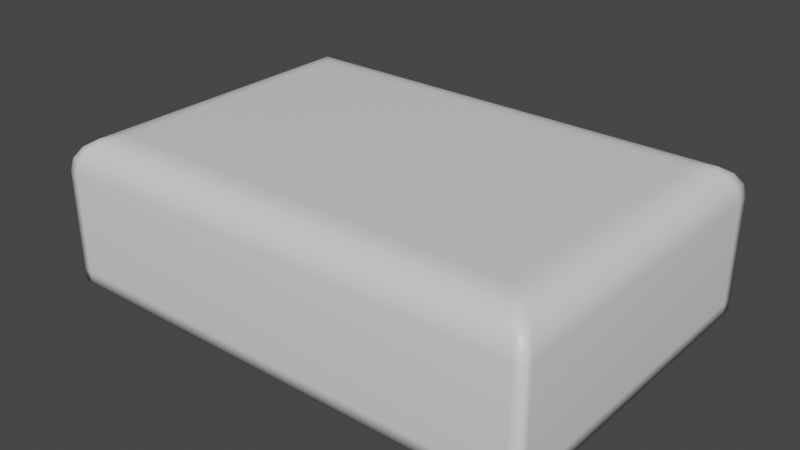 # Source: Panel_Smooth.blend  (saved by Blender 2.83.19; exported with 4.5.12 LTS)
import bpy
from mathutils import Matrix  # noqa: F401  (used for matrix-valued properties, if any)

bpy.ops.wm.read_factory_settings(use_empty=True)
scene = bpy.context.scene
scene.name = 'Scene'

# ---- collections
col_collection = bpy.data.collections.new('Collection'); scene.collection.children.link(col_collection)

# ---- materials (node trees are filled in below, after node groups)
mat_material = bpy.data.materials.new('Material')
mat_material.alpha_threshold = 0.0
mat_material.use_transparent_shadow = False
mat_material.line_color = (0.0, 0.0, 0.0, 1.0)

# ---- material node trees
mat_material.use_nodes = True; mat_material.node_tree.nodes.clear()
_N = mat_material.node_tree.nodes; _L = mat_material.node_tree.links
n0 = _N.new('ShaderNodeOutputMaterial'); n0.name = 'Material Output'; n0.location = (300, 300)
n1 = _N.new('ShaderNodeBsdfPrincipled'); n1.name = 'Principled BSDF'; n1.location = (10, 300)
n1.distribution = 'GGX'
n1.subsurface_method = 'BURLEY'
n1.inputs[2].default_value = 0.4
n1.inputs[3].default_value = 1.45
n1.inputs[27].default_value = (0.0, 0.0, 0.0, 1.0)
n1.inputs[28].default_value = 1.0
_L.new(n1.outputs[0], n0.inputs[0])
n0.is_active_output = True

# ---- world
world_world = bpy.data.worlds.new('World'); scene.world = world_world
world_world.use_nodes = True; world_world.node_tree.nodes.clear()
_N = world_world.node_tree.nodes; _L = world_world.node_tree.links
n0 = _N.new('ShaderNodeOutputWorld'); n0.name = 'World Output'; n0.location = (300, 300)
n1 = _N.new('ShaderNodeBackground'); n1.name = 'Background'; n1.location = (10, 300)
n1.inputs[0].default_value = (0.05088, 0.05088, 0.05088, 1.0)
_L.new(n1.outputs[0], n0.inputs[0])
n0.is_active_output = True
world_world.color = (0.05088, 0.05088, 0.05088)
world_world.use_sun_shadow = False
world_world.sun_shadow_jitter_overblur = 0.0

# ---- meshes
me_cube = bpy.data.meshes.new('Cube')
me_cube.from_pydata([(1.412, 0.97, -0.421), (1.412, -0.97, -0.421), (-1.412, 0.97, -0.421), (-1.412, -0.97, -0.421), (1.227, 0.7849, 0.421), (1.412, 0.97, 0.2359), (1.298, 0.8557, 0.4069), (1.358, 0.9158, 0.3668), (1.398, 0.9559, 0.3068), (1.227, -0.7849, 0.421), (1.412, -0.97, 0.2359), (1.298, -0.8557, 0.4069), (1.358, -0.9158, 0.3668), (1.398, -0.9559, 0.3068), (-1.227, 0.7849, 0.421), (-1.412, 0.97, 0.2359), (-1.298, 0.8557, 0.4069), (-1.358, 0.9158, 0.3668), (-1.398, 0.9559, 0.3068), (-1.227, -0.7849, 0.421), (-1.412, -0.97, 0.2359), (-1.298, -0.8557, 0.4069), (-1.358, -0.9158, 0.3668), (-1.398, -0.9559, 0.3068), (-1.412, 0.9055, -0.421), (1.412, 0.9055, -0.421), (1.227, 0.7327, 0.421), (1.298, 0.7988, 0.4069), (1.358, 0.8549, 0.3668), (1.398, 0.8924, 0.3068), (1.412, 0.9055, 0.2359), (-1.227, 0.7327, 0.421), (-1.298, 0.7988, 0.4069), (-1.358, 0.8549, 0.3668), (-1.398, 0.8924, 0.3068), (-1.412, 0.9055, 0.2359), (-1.412, -0.9109, -0.421), (1.227, -0.7371, 0.421), (-1.298, -0.8037, 0.4069), (-1.358, -0.86, 0.3668), (-1.398, -0.8977, 0.3068), (-1.412, -0.9109, 0.2359), (1.412, -0.9109, -0.421), (1.298, -0.8037, 0.4069), (1.358, -0.86, 0.3668), (1.398, -0.8977, 0.3068), (1.412, -0.9109, 0.2359), (-1.227, -0.7371, 0.421), (1.356, 0.97, -0.421), (1.356, -0.97, -0.421), (1.179, -0.7849, 0.421), (1.247, -0.8557, 0.4069), (1.304, -0.9158, 0.3668), (1.343, -0.9559, 0.3068), (1.356, -0.97, 0.2359), (1.179, 0.7849, 0.421), (1.247, 0.8557, 0.4069), (1.304, 0.9158, 0.3668), (1.343, 0.9559, 0.3068), (1.356, 0.97, 0.2359), (1.179, 0.7327, 0.421), (1.356, 0.9055, -0.421), (1.179, -0.7371, 0.421), (1.356, -0.9109, -0.421), (-1.369, 0.97, -0.421), (-1.19, -0.7849, 0.421), (-1.259, 0.8557, 0.4069), (-1.317, 0.9158, 0.3668), (-1.356, 0.9559, 0.3068), (-1.369, 0.97, 0.2359), (-1.369, 0.9055, -0.421), (-1.369, -0.9109, -0.421), (-1.369, -0.97, -0.421), (-1.259, -0.8557, 0.4069), (-1.317, -0.9158, 0.3668), (-1.356, -0.9559, 0.3068), (-1.369, -0.97, 0.2359), (-1.19, 0.7849, 0.421), (-1.19, 0.7327, 0.421), (-1.19, -0.7371, 0.421), (-1.412, 0.97, -0.3493), (1.412, 0.97, -0.3493), (1.412, -0.97, -0.3493), (-1.412, -0.97, -0.3493), (1.412, 0.9055, -0.3493), (-1.412, 0.9055, -0.3493), (-1.412, -0.9109, -0.3493), (1.412, -0.9109, -0.3493), (1.356, 0.97, -0.3493), (1.356, -0.97, -0.3493), (-1.369, 0.97, -0.3493), (-1.369, -0.97, -0.3493)], [], [(91, 76, 20, 83), (85, 35, 15, 80), (63, 42, 1, 49), (79, 47, 19, 65), (87, 46, 10, 82), (65, 19, 21, 73), (73, 21, 22, 74), (74, 22, 23, 75), (75, 23, 20, 76), (37, 9, 11, 43), (43, 11, 12, 44), (44, 12, 13, 45), (45, 13, 10, 46), (31, 14, 16, 32), (32, 16, 17, 33), (33, 17, 18, 34), (34, 18, 15, 35), (55, 4, 6, 56), (56, 6, 7, 57), (57, 7, 8, 58), (58, 8, 5, 59), (88, 59, 5, 81), (40, 34, 35, 41), (39, 33, 34, 40), (38, 32, 33, 39), (47, 31, 32, 38), (8, 29, 30, 5), (7, 28, 29, 8), (6, 27, 28, 7), (4, 26, 27, 6), (81, 5, 30, 84), (77, 14, 31, 78), (48, 0, 25, 61), (86, 41, 35, 85), (83, 20, 41, 86), (19, 47, 38, 21), (21, 38, 39, 22), (22, 39, 40, 23), (23, 40, 41, 20), (29, 45, 46, 30), (28, 44, 45, 29), (27, 43, 44, 28), (26, 37, 43, 27), (84, 30, 46, 87), (78, 31, 47, 79), (61, 25, 42, 63), (70, 61, 63, 71), (26, 60, 62, 37), (64, 48, 61, 70), (4, 55, 60, 26), (90, 69, 59, 88), (68, 58, 59, 69), (67, 57, 58, 68), (66, 56, 57, 67), (77, 55, 56, 66), (13, 53, 54, 10), (12, 52, 53, 13), (11, 51, 52, 12), (9, 50, 51, 11), (37, 62, 50, 9), (71, 63, 49, 72), (82, 10, 54, 89), (36, 71, 72, 3), (14, 77, 66, 16), (16, 66, 67, 17), (17, 67, 68, 18), (18, 68, 69, 15), (80, 15, 69, 90), (2, 64, 70, 24), (24, 70, 71, 36), (60, 78, 79, 62), (55, 77, 78, 60), (53, 75, 76, 54), (52, 74, 75, 53), (51, 73, 74, 52), (50, 65, 73, 51), (62, 79, 65, 50), (89, 54, 76, 91), (49, 89, 91, 72), (2, 80, 90, 64), (1, 82, 89, 49), (64, 90, 88, 48), (25, 84, 87, 42), (3, 83, 86, 36), (36, 86, 85, 24), (0, 81, 84, 25), (48, 88, 81, 0), (42, 87, 82, 1), (24, 85, 80, 2), (72, 91, 83, 3)])
me_cube.polygons.foreach_set('use_smooth', [1, 1, 0, 1, 1, 1, 1, 1, 1, 1, 1, 1, 1, 1, 1, 1, 1, 1, 1, 1, 1, 1, 1, 1, 1, 1, 1, 1, 1, 1, 1, 1, 0, 1, 1, 1, 1, 1, 1, 1, 1, 1, 1, 1, 1, 0, 0, 1, 0, 1, 1, 1, 1, 1, 1, 1, 1, 1, 1, 1, 0, 1, 0, 1, 1, 1, 1, 1, 0, 0, 0, 1, 1, 1, 1, 1, 1, 1, 1, 1, 1, 1, 1, 1, 1, 1, 1, 1, 1, 1])
_uv = me_cube.uv_layers.new(name='UVMap')
_uv.uv.foreach_set('vector', [0.3963, 0.9962, 0.5701, 0.9962, 0.57, 1.0, 0.3963, 1.0, 0.3963, 0.2417, 0.57, 0.2417, 0.57, 0.25, 0.3963, 0.25, 0.3701, 0.7424, 0.375, 0.7424, 0.375, 0.75, 0.3701, 0.75, 0.8553, 0.72, 0.8586, 0.72, 0.8586, 0.7261, 0.8553, 0.7261, 0.3963, 0.7424, 0.57, 0.7424, 0.57, 0.75, 0.3963, 0.75, 0.8553, 0.7261, 0.8586, 0.7261, 0.8649, 0.7353, 0.8614, 0.7353, 0.8614, 0.7353, 0.8649, 0.7353, 0.8702, 0.75, 0.8666, 0.75, 0.625, 0.9916, 0.625, 0.9952, 0.5911, 0.9988, 0.5911, 0.995, 0.5911, 0.995, 0.5911, 0.9988, 0.57, 1.0, 0.5701, 0.9962, 0.6414, 0.72, 0.6414, 0.7261, 0.6351, 0.7353, 0.6351, 0.7286, 0.6351, 0.7286, 0.6351, 0.7353, 0.625, 0.743, 0.625, 0.7358, 0.625, 0.7358, 0.625, 0.743, 0.5911, 0.7482, 0.5911, 0.7407, 0.5911, 0.7407, 0.5911, 0.7482, 0.57, 0.75, 0.57, 0.7424, 0.8586, 0.5306, 0.8586, 0.5239, 0.8649, 0.5147, 0.8649, 0.5221, 0.8649, 0.5221, 0.8649, 0.5147, 0.875, 0.507, 0.875, 0.5148, 0.625, 0.2352, 0.625, 0.243, 0.5911, 0.2482, 0.5911, 0.24, 0.5911, 0.24, 0.5911, 0.2482, 0.57, 0.25, 0.57, 0.2417, 0.6457, 0.5239, 0.6414, 0.5239, 0.6351, 0.5147, 0.6397, 0.5147, 0.6397, 0.5147, 0.6351, 0.5147, 0.6298, 0.5, 0.6345, 0.5, 0.625, 0.4905, 0.625, 0.4952, 0.5911, 0.4988, 0.5911, 0.4939, 0.5911, 0.4939, 0.5911, 0.4988, 0.57, 0.5, 0.57, 0.4951, 0.3963, 0.4951, 0.57, 0.4951, 0.57, 0.5, 0.3963, 0.5, 0.5911, 0.009312, 0.5911, 0.24, 0.57, 0.2417, 0.57, 0.007607, 0.625, 0.01417, 0.625, 0.2352, 0.5911, 0.24, 0.5911, 0.009312, 0.8649, 0.7286, 0.8649, 0.5221, 0.875, 0.5148, 0.875, 0.7358, 0.8586, 0.72, 0.8586, 0.5306, 0.8649, 0.5221, 0.8649, 0.7286, 0.5911, 0.5018, 0.5911, 0.51, 0.57, 0.5083, 0.57, 0.5, 0.625, 0.507, 0.625, 0.5148, 0.5911, 0.51, 0.5911, 0.5018, 0.6351, 0.5147, 0.6351, 0.5221, 0.625, 0.5148, 0.625, 0.507, 0.6414, 0.5239, 0.6414, 0.5306, 0.6351, 0.5221, 0.6351, 0.5147, 0.3963, 0.5, 0.57, 0.5, 0.57, 0.5083, 0.3963, 0.5083, 0.8553, 0.5239, 0.8586, 0.5239, 0.8586, 0.5306, 0.8553, 0.5306, 0.3701, 0.5, 0.375, 0.5, 0.375, 0.5083, 0.3701, 0.5083, 0.3963, 0.007607, 0.57, 0.007607, 0.57, 0.2417, 0.3963, 0.2417, 0.3963, 0.0, 0.57, 0.0, 0.57, 0.007607, 0.3963, 0.007607, 0.8586, 0.7261, 0.8586, 0.72, 0.8649, 0.7286, 0.8649, 0.7353, 0.8649, 0.7353, 0.8649, 0.7286, 0.875, 0.7358, 0.875, 0.743, 0.625, 0.006986, 0.625, 0.01417, 0.5911, 0.009312, 0.5911, 0.001815, 0.5911, 0.001815, 0.5911, 0.009312, 0.57, 0.007607, 0.57, 0.0, 0.5911, 0.51, 0.5911, 0.7407, 0.57, 0.7424, 0.57, 0.5083, 0.625, 0.5148, 0.625, 0.7358, 0.5911, 0.7407, 0.5911, 0.51, 0.6351, 0.5221, 0.6351, 0.7286, 0.625, 0.7358, 0.625, 0.5148, 0.6414, 0.5306, 0.6414, 0.72, 0.6351, 0.7286, 0.6351, 0.5221, 0.3963, 0.5083, 0.57, 0.5083, 0.57, 0.7424, 0.3963, 0.7424, 0.8553, 0.5306, 0.8586, 0.5306, 0.8586, 0.72, 0.8553, 0.72, 0.3701, 0.5083, 0.375, 0.5083, 0.375, 0.7424, 0.3701, 0.7424, 0.1288, 0.5083, 0.3701, 0.5083, 0.3701, 0.7424, 0.1288, 0.7424, 0.6414, 0.5306, 0.6457, 0.5306, 0.6457, 0.72, 0.6414, 0.72, 0.1288, 0.5, 0.3701, 0.5, 0.3701, 0.5083, 0.1288, 0.5083, 0.6414, 0.5239, 0.6457, 0.5239, 0.6457, 0.5306, 0.6414, 0.5306, 0.3963, 0.2538, 0.57, 0.2538, 0.57, 0.4951, 0.3963, 0.4951, 0.5911, 0.255, 0.5911, 0.4939, 0.57, 0.4951, 0.57, 0.2538, 0.625, 0.2584, 0.625, 0.4905, 0.5911, 0.4939, 0.5911, 0.255, 0.8614, 0.5147, 0.6397, 0.5147, 0.6345, 0.5, 0.8666, 0.5, 0.8553, 0.5239, 0.6457, 0.5239, 0.6397, 0.5147, 0.8614, 0.5147, 0.5911, 0.7512, 0.5911, 0.7561, 0.57, 0.7549, 0.57, 0.75, 0.625, 0.7548, 0.625, 0.7595, 0.5911, 0.7561, 0.5911, 0.7512, 0.6351, 0.7353, 0.6397, 0.7353, 0.6345, 0.75, 0.6298, 0.75, 0.6414, 0.7261, 0.6457, 0.7261, 0.6397, 0.7353, 0.6351, 0.7353, 0.6414, 0.72, 0.6457, 0.72, 0.6457, 0.7261, 0.6414, 0.7261, 0.1288, 0.7424, 0.3701, 0.7424, 0.3701, 0.75, 0.1288, 0.75, 0.3963, 0.75, 0.57, 0.75, 0.57, 0.7549, 0.3963, 0.7549, 0.125, 0.7424, 0.1288, 0.7424, 0.1288, 0.75, 0.125, 0.75, 0.8586, 0.5239, 0.8553, 0.5239, 0.8614, 0.5147, 0.8649, 0.5147, 0.8649, 0.5147, 0.8614, 0.5147, 0.8666, 0.5, 0.8702, 0.5, 0.625, 0.2548, 0.625, 0.2584, 0.5911, 0.255, 0.5911, 0.2512, 0.5911, 0.2512, 0.5911, 0.255, 0.57, 0.2538, 0.57, 0.25, 0.3963, 0.25, 0.57, 0.25, 0.57, 0.2538, 0.3963, 0.2538, 0.125, 0.5, 0.1288, 0.5, 0.1288, 0.5083, 0.125, 0.5083, 0.125, 0.5083, 0.1288, 0.5083, 0.1288, 0.7424, 0.125, 0.7424, 0.6457, 0.5306, 0.8553, 0.5306, 0.8553, 0.72, 0.6457, 0.72, 0.6457, 0.5239, 0.8553, 0.5239, 0.8553, 0.5306, 0.6457, 0.5306, 0.5911, 0.7561, 0.5911, 0.995, 0.5701, 0.9962, 0.57, 0.7549, 0.625, 0.7595, 0.625, 0.9916, 0.5911, 0.995, 0.5911, 0.7561, 0.6397, 0.7353, 0.8614, 0.7353, 0.8666, 0.75, 0.6345, 0.75, 0.6457, 0.7261, 0.8553, 0.7261, 0.8614, 0.7353, 0.6397, 0.7353, 0.6457, 0.72, 0.8553, 0.72, 0.8553, 0.7261, 0.6457, 0.7261, 0.3963, 0.7549, 0.57, 0.7549, 0.5701, 0.9962, 0.3963, 0.9962, 0.375, 0.7549, 0.3963, 0.7549, 0.3963, 0.9962, 0.375, 0.9962, 0.375, 0.25, 0.3963, 0.25, 0.3963, 0.2538, 0.375, 0.2538, 0.375, 0.75, 0.3963, 0.75, 0.3963, 0.7549, 0.375, 0.7549, 0.375, 0.2538, 0.3963, 0.2538, 0.3963, 0.4951, 0.375, 0.4951, 0.375, 0.5083, 0.3963, 0.5083, 0.3963, 0.7424, 0.375, 0.7424, 0.375, 0.0, 0.3963, 0.0, 0.3963, 0.007607, 0.375, 0.007607, 0.375, 0.007607, 0.3963, 0.007607, 0.3963, 0.2417, 0.375, 0.2417, 0.375, 0.5, 0.3963, 0.5, 0.3963, 0.5083, 0.375, 0.5083, 0.375, 0.4951, 0.3963, 0.4951, 0.3963, 0.5, 0.375, 0.5, 0.375, 0.7424, 0.3963, 0.7424, 0.3963, 0.75, 0.375, 0.75, 0.375, 0.2417, 0.3963, 0.2417, 0.3963, 0.25, 0.375, 0.25, 0.375, 0.9962, 0.3963, 0.9962, 0.3963, 1.0, 0.375, 1.0])
me_cube.materials.append(mat_material)
me_cube.use_remesh_preserve_volume = False
me_cube.use_remesh_preserve_attributes = False
me_cube.use_mirror_vertex_groups = False
me_cube.update()

# ---- objects
ob_cube = bpy.data.objects.new('Cube', me_cube)

# ---- transforms, parenting, visibility, modifiers, constraints
ob_cube.location = (0.0, 0.0, 0.0)
ob_cube.lock_rotations_4d = False
ob_cube.empty_display_type = 'ARROWS'
ob_cube.lineart.crease_threshold = 0.0

# ---- collection membership
col_collection.objects.link(ob_cube)

# ---- scene / render settings (as saved in the file)
scene.frame_start = 1; scene.frame_end = 250; scene.frame_set(1)
scene.render.engine = 'BLENDER_EEVEE_NEXT'
scene.cycles.use_denoising = False
scene.cycles.samples = 128
scene.cycles.sampling_pattern = 'TABULATED_SOBOL'
scene.cycles.use_adaptive_sampling = False
scene.cycles.use_light_tree = False
scene.view_settings.view_transform = 'Filmic'
bpy.context.view_layer.update()

# ---- added for rendering (the .blend has no active camera and no usable light): camera, sun
cam_auto = bpy.data.cameras.new('AutoCamera')
cam_auto.lens = 50.0
cam_auto.sensor_width = 36.0
cam_auto.clip_end = 1000.0
ob_auto_camera = bpy.data.objects.new('AutoCamera', cam_auto)
scene.collection.objects.link(ob_auto_camera)
ob_auto_camera.location = (3.26439, -3.91726, 2.61151)
ob_auto_camera.rotation_euler = (1.09748, -7.21219e-08, 0.694738)
scene.camera = ob_auto_camera
light_auto_sun = bpy.data.lights.new('AutoSun', 'SUN')
light_auto_sun.energy = 3.0
light_auto_sun.angle = 0.0523599
ob_auto_sun = bpy.data.objects.new('AutoSun', light_auto_sun)
scene.collection.objects.link(ob_auto_sun)
ob_auto_sun.rotation_euler = (0.872665, 0.174533, 0.523599)
bpy.context.view_layer.update()
